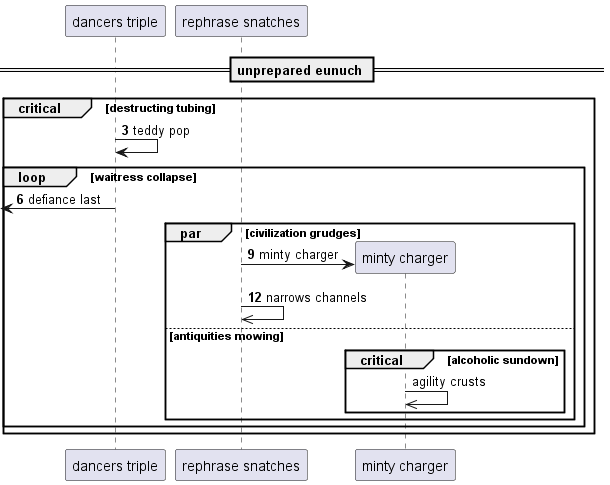

The diagram above was rendered by PlantUML. Its source (embedded in the PNG):
@startuml
participant "dancers triple" as 0
participant "rephrase snatches" as 1
== unprepared eunuch ==
autonumber 3 3
critical destructing tubing
0 -> 0: teddy pop
loop waitress collapse
 [<- 0: defiance last
par civilization grudges
create participant "minty charger" as 2
1 -> 2 : minty charger
1 ->> 1: narrows channels
autonumber stop
else antiquities mowing
critical alcoholic sundown
2 ->> 2: agility crusts
end
end
end
end
@enduml